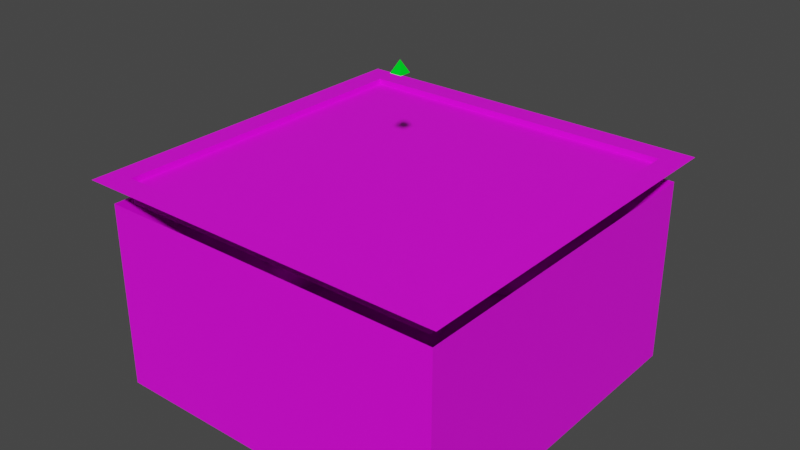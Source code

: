 # Source: Square_Erk_Lights.blend  (saved by Blender 2.91.10; exported with 4.5.12 LTS)
import bpy
from mathutils import Matrix  # noqa: F401  (used for matrix-valued properties, if any)

bpy.ops.wm.read_factory_settings(use_empty=True)
scene = bpy.context.scene
scene.name = 'strip_erk_light_modright.qc'

# ---- collections
col_square_erk_light_reference = bpy.data.collections.new('square_erk_light_reference'); scene.collection.children.link(col_square_erk_light_reference)

# ---- images (referenced by path relative to the original .blend; pixels are not part of the script)
import os
ASSET_DIR = os.environ.get("B2B_ASSET_DIR", "")  # directory of the original .blend (textures are referenced by path, not embedded)
HERE = os.path.dirname(os.path.abspath(__file__))  # packed textures are extracted next to this script under _unpacked/

def load_image(name, relpath, width, height, colorspace="sRGB"):
    """Load a texture the original file referenced (path relative to the .blend, or extracted next to this script)."""
    p = next((c for c in (os.path.join(HERE, relpath), os.path.join(ASSET_DIR, relpath)) if relpath and os.path.exists(c)), "")
    if p:
        img = bpy.data.images.load(p, check_existing=True)
        img.name = name
    else:  # same state as the original file: an image datablock whose file is absent (Cycles renders it pink)
        img = bpy.data.images.new(name, width, height)
        img.source = "FILE"
        img.filepath = "//" + (relpath or name)
    img.colorspace_settings.name = colorspace
    return img
img_erk_light_neutral_png_001 = load_image('erk_light_neutral.png.001', '.Materials/erk_light_neutral.png', 1024, 1024, 'sRGB')
img_glasswindow007a_png_001 = load_image('glasswindow007a.png.001', '.Materials/glasswindow007a.png', 1024, 1024, 'sRGB')

# ---- materials (node trees are filled in below, after node groups)
mat_erk_light = bpy.data.materials.new('erk_light')
mat_erk_light.alpha_threshold = 0.0
mat_erk_light.use_backface_culling = True
mat_erk_light.use_transparent_shadow = False
mat_erk_light.diffuse_color = (1.0, 1.0, 1.0, 1.0)
mat_erk_light.roughness = 0.5
mat_erk_light_plastic = bpy.data.materials.new('erk_light_plastic')
mat_erk_light_plastic.alpha_threshold = 0.0
mat_erk_light_plastic.use_backface_culling = True
mat_erk_light_plastic.use_transparent_shadow = False
mat_erk_light_plastic.diffuse_color = (1.0, 1.0, 1.0, 1.0)
mat_erk_light_plastic.roughness = 0.5
mat_glasswindow007a = bpy.data.materials.new('glasswindow007a')
mat_glasswindow007a.alpha_threshold = 0.0
mat_glasswindow007a.use_transparent_shadow = False
mat_glasswindow007a.diffuse_color = (0.3051, 0.7324, 0.7539, 1.0)
mat_glasswindow007a.roughness = 0.5
mat_invis = bpy.data.materials.new('invis')
mat_invis.alpha_threshold = 0.0
mat_invis.use_transparent_shadow = False
mat_invis.diffuse_color = (0.0, 0.972, 0.01804, 0.1)
mat_invis.roughness = 0.5

# ---- material node trees
mat_erk_light.use_nodes = True; mat_erk_light.node_tree.nodes.clear()
_N = mat_erk_light.node_tree.nodes; _L = mat_erk_light.node_tree.links
n0 = _N.new('ShaderNodeOutputMaterial'); n0.name = 'Material Output'; n0.location = (300, 300)
n1 = _N.new('ShaderNodeBsdfPrincipled'); n1.name = 'Principled BSDF'; n1.location = (10, 300)
n1.distribution = 'GGX'
n1.subsurface_method = 'BURLEY'
n1.inputs[3].default_value = 1.45
n1.inputs[27].default_value = (0.0, 0.0, 0.0, 1.0)
n1.inputs[28].default_value = 1.0
n2 = _N.new('ShaderNodeTexImage'); n2.name = 'Image Texture'; n2.location = (-280, 280)
n2.image = img_erk_light_neutral_png_001
_L.new(n1.outputs[0], n0.inputs[0])
_L.new(n2.outputs[0], n1.inputs[0])
n0.is_active_output = True
mat_erk_light_plastic.use_nodes = True; mat_erk_light_plastic.node_tree.nodes.clear()
_N = mat_erk_light_plastic.node_tree.nodes; _L = mat_erk_light_plastic.node_tree.links
n0 = _N.new('ShaderNodeOutputMaterial'); n0.name = 'Material Output'; n0.location = (300, 300)
n1 = _N.new('ShaderNodeBsdfPrincipled'); n1.name = 'Principled BSDF'; n1.location = (10, 300)
n1.distribution = 'GGX'
n1.subsurface_method = 'BURLEY'
n1.inputs[3].default_value = 1.45
n1.inputs[27].default_value = (0.0, 0.0, 0.0, 1.0)
n1.inputs[28].default_value = 1.0
n2 = _N.new('ShaderNodeTexImage'); n2.name = 'Image Texture'; n2.location = (-280, 280)
n2.image = img_erk_light_neutral_png_001
_L.new(n1.outputs[0], n0.inputs[0])
_L.new(n2.outputs[0], n1.inputs[0])
n0.is_active_output = True
mat_glasswindow007a.use_nodes = True; mat_glasswindow007a.node_tree.nodes.clear()
_N = mat_glasswindow007a.node_tree.nodes; _L = mat_glasswindow007a.node_tree.links
n0 = _N.new('ShaderNodeOutputMaterial'); n0.name = 'Material Output'; n0.location = (300, 300)
n1 = _N.new('ShaderNodeBsdfPrincipled'); n1.name = 'Principled BSDF'; n1.location = (10, 300)
n1.distribution = 'GGX'
n1.subsurface_method = 'BURLEY'
n1.inputs[3].default_value = 1.45
n1.inputs[27].default_value = (0.0, 0.0, 0.0, 1.0)
n1.inputs[28].default_value = 1.0
n2 = _N.new('ShaderNodeTexImage'); n2.name = 'Image Texture'; n2.location = (-280, 280)
n2.image = img_glasswindow007a_png_001
_L.new(n1.outputs[0], n0.inputs[0])
_L.new(n2.outputs[0], n1.inputs[0])
n0.is_active_output = True

# ---- world
world_world = bpy.data.worlds.new('World'); scene.world = world_world
world_world.use_nodes = True; world_world.node_tree.nodes.clear()
_N = world_world.node_tree.nodes; _L = world_world.node_tree.links
n0 = _N.new('ShaderNodeOutputWorld'); n0.name = 'World Output'; n0.location = (300, 300)
n1 = _N.new('ShaderNodeBackground'); n1.name = 'Background'; n1.location = (10, 300)
n1.inputs[0].default_value = (0.05088, 0.05088, 0.05088, 1.0)
_L.new(n1.outputs[0], n0.inputs[0])
n0.is_active_output = True
world_world.color = (0.05088, 0.05088, 0.05088)
world_world.use_sun_shadow = False
world_world.sun_shadow_jitter_overblur = 0.0

# ---- meshes
me_strip_erk_light_reference = bpy.data.meshes.new('strip_erk_light_reference')
me_strip_erk_light_reference.from_pydata([(32.0, 32.0, -16.0), (32.0, -32.0, -16.0), (-32.0, 32.0, -16.0), (-32.0, -32.0, -16.0), (-28.0, 28.0, -17.0), (-28.0, -28.0, -20.0), (-30.0, 30.0, -52.0), (-30.0, 30.0, -20.0), (-28.0, -28.0, -17.0), (-28.0, -28.0, -16.0), (-30.0, -30.0, -52.0), (-30.0, -30.0, -20.0), (-28.0, 28.0, -16.0), (-28.0, 28.0, -20.0), (28.0, -28.0, -17.0), (28.0, -28.0, -16.0), (30.0, -30.0, -52.0), (30.0, -30.0, -20.0), (28.0, 28.0, -16.0), (28.0, 28.0, -20.0), (28.0, 28.0, -17.0), (28.0, -28.0, -20.0), (30.0, 30.0, -52.0), (30.0, 30.0, -20.0), (-1.0, 1.0, -1.0), (0.0, 0.0, 1.0), (1.0, 1.0, -1.0), (-1.0, -1.0, -1.0), (1.0, -1.0, -1.0), (0.0, 1.0, -1.0), (0.0, -1.0, -1.0)], [], [(22, 23, 7, 6), (9, 3, 1, 15), (0, 2, 12, 18), (20, 4, 8, 14), (13, 19, 18, 12), (16, 10, 11, 17), (21, 5, 9, 15), (13, 12, 9, 5), (0, 18, 15, 1), (22, 6, 10, 16), (19, 21, 15, 18), (22, 16, 17, 23), (6, 7, 11, 10), (12, 2, 3, 9), (28, 29, 26), (30, 24, 29), (25, 26, 29), (26, 25, 28), (27, 25, 24), (25, 27, 30), (28, 25, 30), (24, 25, 29), (28, 30, 29), (30, 27, 24)])
me_strip_erk_light_reference.polygons.foreach_set('use_smooth', [1, 1, 1, 1, 1, 1, 1, 0, 1, 1, 0, 0, 0, 1, 1, 1, 1, 1, 1, 1, 1, 1, 1, 1])
me_strip_erk_light_reference.polygons.foreach_set('material_index', [0, 1, 1, 2, 1, 0, 1, 1, 1, 0, 1, 0, 0, 1, 3, 3, 3, 3, 3, 3, 3, 3, 3, 3])
_k = set([(5, 9), (6, 7), (6, 10), (6, 22), (9, 12), (9, 15), (10, 11), (10, 16), (12, 13), (12, 18), (15, 18), (15, 21), (16, 17), (16, 22), (18, 19), (22, 23), (24, 25), (24, 27), (24, 29), (25, 26), (25, 27), (25, 28), (26, 28), (26, 29), (27, 30), (28, 30)])
me_strip_erk_light_reference.attributes.new('sharp_edge', 'BOOLEAN', 'EDGE').data.foreach_set('value', [ (min(e.vertices), max(e.vertices)) in _k for e in me_strip_erk_light_reference.edges])
_uv = me_strip_erk_light_reference.uv_layers.new(name='UVMap')
_uv.uv.foreach_set('vector', [0.9648, 0.5586, 0.9648, 0.06641, 0.03516, 0.06641, 0.03516, 0.5586, 0.9375, 0.003906, 1.0, 0.05859, 0.0, 0.05859, 0.0625, 0.003906, 1.0, 0.05859, 0.0, 0.05859, 0.0625, 0.003906, 0.9375, 0.003906, 1.0, 1.0, 0.0, 1.0, 0.0, 0.0, 1.0, 7.823e-07, 0.9688, 0.05859, 0.03125, 0.05859, 0.03125, 0.003906, 0.9688, 0.003906, 0.03516, 0.5586, 0.9648, 0.5586, 0.9648, 0.06641, 0.03516, 0.06641, 0.9688, 0.05859, 0.03125, 0.05859, 0.03125, 0.003906, 0.9688, 0.003906, 0.9688, 0.05859, 0.9688, 0.003906, 0.03125, 0.003906, 0.03125, 0.05859, 0.0, 0.05859, 0.0625, 0.003906, 0.9375, 0.003906, 1.0, 0.05859, 0.2461, 0.9961, 0.01172, 0.9961, 0.01172, 0.7461, 0.2461, 0.7461, 0.03125, 0.05859, 0.9688, 0.05859, 0.9688, 0.003906, 0.03125, 0.003906, 0.9648, 0.5586, 0.03516, 0.5586, 0.03516, 0.06641, 0.9648, 0.06641, 0.03516, 0.5586, 0.03516, 0.06641, 0.9648, 0.06641, 0.9648, 0.5586, 0.9375, 0.003906, 1.0, 0.05859, 0.0, 0.05859, 0.0625, 0.003906, 0.0, 0.0, 0.0, 0.0, 0.0, 0.0, 0.0, 0.0, 0.0, 0.0, 0.0, 0.0, 0.0, 0.0, 0.0, 0.0, 0.0, 0.0, 0.0, 0.0, 0.0, 0.0, 0.0, 0.0, 0.0, 0.0, 0.0, 0.0, 0.0, 0.0, 0.0, 0.0, 0.0, 0.0, 0.0, 0.0, 0.0, 0.0, 0.0, 0.0, 0.0, 0.0, 0.0, 0.0, 0.0, 0.0, 0.0, 0.0, 0.0, 0.0, 0.0, 0.0, 0.0, 0.0, 0.0, 0.0, 0.0, 0.0, 0.0, 0.0])
me_strip_erk_light_reference.materials.append(mat_erk_light)
me_strip_erk_light_reference.materials.append(mat_erk_light_plastic)
me_strip_erk_light_reference.materials.append(mat_glasswindow007a)
me_strip_erk_light_reference.materials.append(mat_invis)
me_strip_erk_light_reference.use_remesh_preserve_volume = False
me_strip_erk_light_reference.use_remesh_preserve_attributes = False
me_strip_erk_light_reference.use_mirror_vertex_groups = False
me_strip_erk_light_reference.update()
me_strip_erk_light_reference.normals_split_custom_set([tuple(v) for v in zip(*[iter([6.994e-07, -1.0, 0.0, 6.994e-07, -1.0, 0.0, 6.994e-07, -1.0, 0.0, 6.994e-07, -1.0, 0.0, 6.358e-08, 0.0, 1.0, 6.358e-08, 0.0, 1.0, 6.358e-08, 0.0, 1.0, 6.358e-08, 0.0, 1.0, 6.358e-08, 0.0, 1.0, 6.358e-08, 0.0, 1.0, 6.358e-08, 0.0, 1.0, 6.358e-08, 0.0, 1.0, -6.082e-09, 0.0, 1.0, -6.082e-09, 0.0, 1.0, -6.082e-09, 0.0, 1.0, -6.082e-09, 0.0, 1.0, 7.493e-07, -1.0, 0.0, 7.493e-07, -1.0, 0.0, 7.493e-07, -1.0, 0.0, 7.493e-07, -1.0, 0.0, -6.994e-07, 1.0, 0.0, -6.994e-07, 1.0, 0.0, -6.994e-07, 1.0, 0.0, -6.994e-07, 1.0, 0.0, -7.493e-07, 1.0, 0.0, -7.493e-07, 1.0, 0.0, -7.493e-07, 1.0, 0.0, -7.493e-07, 1.0, 0.0, 1.0, 0.0, 0.0, 1.0, 0.0, 0.0, 1.0, 0.0, 0.0, 1.0, 0.0, 0.0, 6.358e-08, 0.0, 1.0, 6.358e-08, 0.0, 1.0, 6.358e-08, 0.0, 1.0, 6.358e-08, 0.0, 1.0, -4.239e-09, 0.0, 1.0, -4.239e-09, 0.0, 1.0, -4.239e-09, 0.0, 1.0, -4.239e-09, 0.0, 1.0, -1.0, 0.0, 0.0, -1.0, 0.0, 0.0, -1.0, 0.0, 0.0, -1.0, 0.0, 0.0, -1.0, 0.0, 0.0, -1.0, 0.0, 0.0, -1.0, 0.0, 0.0, -1.0, 0.0, 0.0, 1.0, 0.0, 0.0, 1.0, 0.0, 0.0, 1.0, 0.0, 0.0, 1.0, 0.0, 0.0, 6.358e-08, 0.0, 1.0, 6.358e-08, 0.0, 1.0, 6.358e-08, 0.0, 1.0, 6.358e-08, 0.0, 1.0, 3.519e-08, 0.0, -1.0, 4.201e-08, 0.0, -1.0, 1.192e-07, 0.0, -1.0, 0.0, 0.0, -1.0, 0.0, 0.0, -1.0, 4.201e-08, 0.0, -1.0, -2.666e-07, 0.8944, 0.4472, -2.132e-07, 0.8944, 0.4472, -2.666e-07, 0.8944, 0.4472, 0.8944, 2.666e-07, 0.4472, 0.8944, 2.666e-07, 0.4472, 0.8944, 2.666e-07, 0.4472, -0.8944, -2.666e-07, 0.4472, -0.8944, -2.666e-07, 0.4472, -0.8944, -2.666e-07, 0.4472, 2.666e-07, -0.8944, 0.4472, 2.132e-07, -0.8944, 0.4472, 2.666e-07, -0.8944, 0.4472, 3.199e-07, -0.8944, 0.4472, 2.666e-07, -0.8944, 0.4472, 2.666e-07, -0.8944, 0.4472, -3.199e-07, 0.8944, 0.4472, -2.666e-07, 0.8944, 0.4472, -2.666e-07, 0.8944, 0.4472, 3.519e-08, 0.0, -1.0, 0.0, 0.0, -1.0, 4.201e-08, 0.0, -1.0, 0.0, 0.0, -1.0, 0.0, 0.0, -1.0, 0.0, 0.0, -1.0])] * 3)])

# ---- objects
ob_square_erk_light_reference = bpy.data.objects.new('square_erk_light_reference', me_strip_erk_light_reference)

# ---- transforms, parenting, visibility, modifiers, constraints
ob_square_erk_light_reference.location = (0.0, 0.0, 0.0)
ob_square_erk_light_reference.lineart.crease_threshold = 0.0

# ---- collection membership
col_square_erk_light_reference.objects.link(ob_square_erk_light_reference)

# ---- scene / render settings (as saved in the file)
scene.frame_start = 0; scene.frame_end = 0; scene.frame_set(0)
scene.render.engine = 'BLENDER_EEVEE_NEXT'
scene.cycles.use_denoising = False
scene.cycles.samples = 128
scene.cycles.sampling_pattern = 'TABULATED_SOBOL'
scene.cycles.use_adaptive_sampling = False
scene.cycles.use_light_tree = False
scene.view_settings.view_transform = 'Filmic'
bpy.context.view_layer.update()

# ---- added for rendering (the .blend has no active camera and no usable light): camera, sun
cam_auto = bpy.data.cameras.new('AutoCamera')
cam_auto.lens = 50.0
cam_auto.sensor_width = 36.0
cam_auto.clip_end = 1703.09
ob_auto_camera = bpy.data.objects.new('AutoCamera', cam_auto)
scene.collection.objects.link(ob_auto_camera)
ob_auto_camera.location = (97.0428, -116.451, 52.1343)
ob_auto_camera.rotation_euler = (1.09748, -7.21219e-08, 0.694738)
scene.camera = ob_auto_camera
light_auto_sun = bpy.data.lights.new('AutoSun', 'SUN')
light_auto_sun.energy = 3.0
light_auto_sun.angle = 0.0523599
ob_auto_sun = bpy.data.objects.new('AutoSun', light_auto_sun)
scene.collection.objects.link(ob_auto_sun)
ob_auto_sun.rotation_euler = (0.872665, 0.174533, 0.523599)
bpy.context.view_layer.update()
